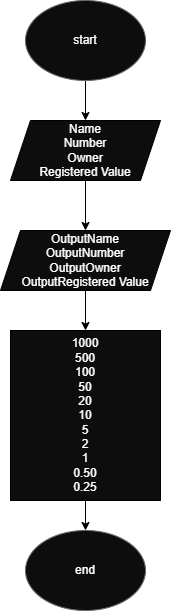

The diagram above was exported from draw.io. Its source (the exported page's mxGraphModel, read from the mxfile embedded in the PNG):
<mxGraphModel dx="460" dy="784" grid="1" gridSize="10" guides="1" tooltips="1" connect="1" arrows="1" fold="1" page="1" pageScale="1" pageWidth="827" pageHeight="1169" math="0" shadow="0">
  <root>
    <mxCell id="WIyWlLk6GJQsqaUBKTNV-0" />
    <mxCell id="WIyWlLk6GJQsqaUBKTNV-1" parent="WIyWlLk6GJQsqaUBKTNV-0" />
    <mxCell id="QZlGrM3mO7y1Axa2rzxf-10" style="edgeStyle=orthogonalEdgeStyle;rounded=0;orthogonalLoop=1;jettySize=auto;html=1;entryX=0.5;entryY=0;entryDx=0;entryDy=0;fontColor=#FFFFFF;" edge="1" parent="WIyWlLk6GJQsqaUBKTNV-1" source="QZlGrM3mO7y1Axa2rzxf-3" target="QZlGrM3mO7y1Axa2rzxf-5">
      <mxGeometry relative="1" as="geometry" />
    </mxCell>
    <mxCell id="QZlGrM3mO7y1Axa2rzxf-3" value="&lt;font color=&quot;#ffffff&quot;&gt;start&lt;/font&gt;" style="ellipse;whiteSpace=wrap;html=1;fillColor=#0D0D0D;fontColor=#333333;strokeColor=#666666;" vertex="1" parent="WIyWlLk6GJQsqaUBKTNV-1">
      <mxGeometry x="250" y="80" width="120" height="80" as="geometry" />
    </mxCell>
    <mxCell id="QZlGrM3mO7y1Axa2rzxf-11" style="edgeStyle=orthogonalEdgeStyle;rounded=0;orthogonalLoop=1;jettySize=auto;html=1;entryX=0.5;entryY=0;entryDx=0;entryDy=0;fontColor=#FFFFFF;" edge="1" parent="WIyWlLk6GJQsqaUBKTNV-1" source="QZlGrM3mO7y1Axa2rzxf-5" target="QZlGrM3mO7y1Axa2rzxf-6">
      <mxGeometry relative="1" as="geometry" />
    </mxCell>
    <mxCell id="QZlGrM3mO7y1Axa2rzxf-5" value="Name&lt;br&gt;Number&lt;br&gt;Owner&lt;br&gt;Registered Value" style="shape=parallelogram;perimeter=parallelogramPerimeter;whiteSpace=wrap;html=1;fixedSize=1;fontColor=#FFFFFF;fillColor=#0D0D0D;" vertex="1" parent="WIyWlLk6GJQsqaUBKTNV-1">
      <mxGeometry x="235" y="200" width="150" height="60" as="geometry" />
    </mxCell>
    <mxCell id="QZlGrM3mO7y1Axa2rzxf-12" style="edgeStyle=orthogonalEdgeStyle;rounded=0;orthogonalLoop=1;jettySize=auto;html=1;entryX=0.5;entryY=0;entryDx=0;entryDy=0;fontColor=#FFFFFF;" edge="1" parent="WIyWlLk6GJQsqaUBKTNV-1" source="QZlGrM3mO7y1Axa2rzxf-6" target="QZlGrM3mO7y1Axa2rzxf-8">
      <mxGeometry relative="1" as="geometry" />
    </mxCell>
    <mxCell id="QZlGrM3mO7y1Axa2rzxf-6" value="OutputName&lt;br&gt;OutputNumber&lt;br&gt;OutputOwner&lt;br&gt;OutputRegistered Value" style="shape=parallelogram;perimeter=parallelogramPerimeter;whiteSpace=wrap;html=1;fixedSize=1;fontColor=#FFFFFF;fillColor=#0D0D0D;" vertex="1" parent="WIyWlLk6GJQsqaUBKTNV-1">
      <mxGeometry x="225" y="310" width="170" height="60" as="geometry" />
    </mxCell>
    <mxCell id="QZlGrM3mO7y1Axa2rzxf-14" style="edgeStyle=orthogonalEdgeStyle;rounded=0;orthogonalLoop=1;jettySize=auto;html=1;fontColor=#FFFFFF;" edge="1" parent="WIyWlLk6GJQsqaUBKTNV-1" source="QZlGrM3mO7y1Axa2rzxf-8" target="QZlGrM3mO7y1Axa2rzxf-9">
      <mxGeometry relative="1" as="geometry" />
    </mxCell>
    <mxCell id="QZlGrM3mO7y1Axa2rzxf-8" value="1000&lt;br&gt;500&lt;br&gt;100&lt;br&gt;50&lt;br&gt;20&lt;br&gt;10&lt;br&gt;5&lt;br&gt;2&lt;br&gt;1&lt;br&gt;0.50&lt;br&gt;0.25&lt;br&gt;" style="rounded=0;whiteSpace=wrap;html=1;fontColor=#FFFFFF;fillColor=#0D0D0D;" vertex="1" parent="WIyWlLk6GJQsqaUBKTNV-1">
      <mxGeometry x="235" y="410" width="150" height="170" as="geometry" />
    </mxCell>
    <mxCell id="QZlGrM3mO7y1Axa2rzxf-9" value="&lt;font color=&quot;#ffffff&quot;&gt;end&lt;/font&gt;" style="ellipse;whiteSpace=wrap;html=1;fillColor=#0D0D0D;fontColor=#333333;strokeColor=#666666;" vertex="1" parent="WIyWlLk6GJQsqaUBKTNV-1">
      <mxGeometry x="250" y="610" width="120" height="80" as="geometry" />
    </mxCell>
  </root>
</mxGraphModel>